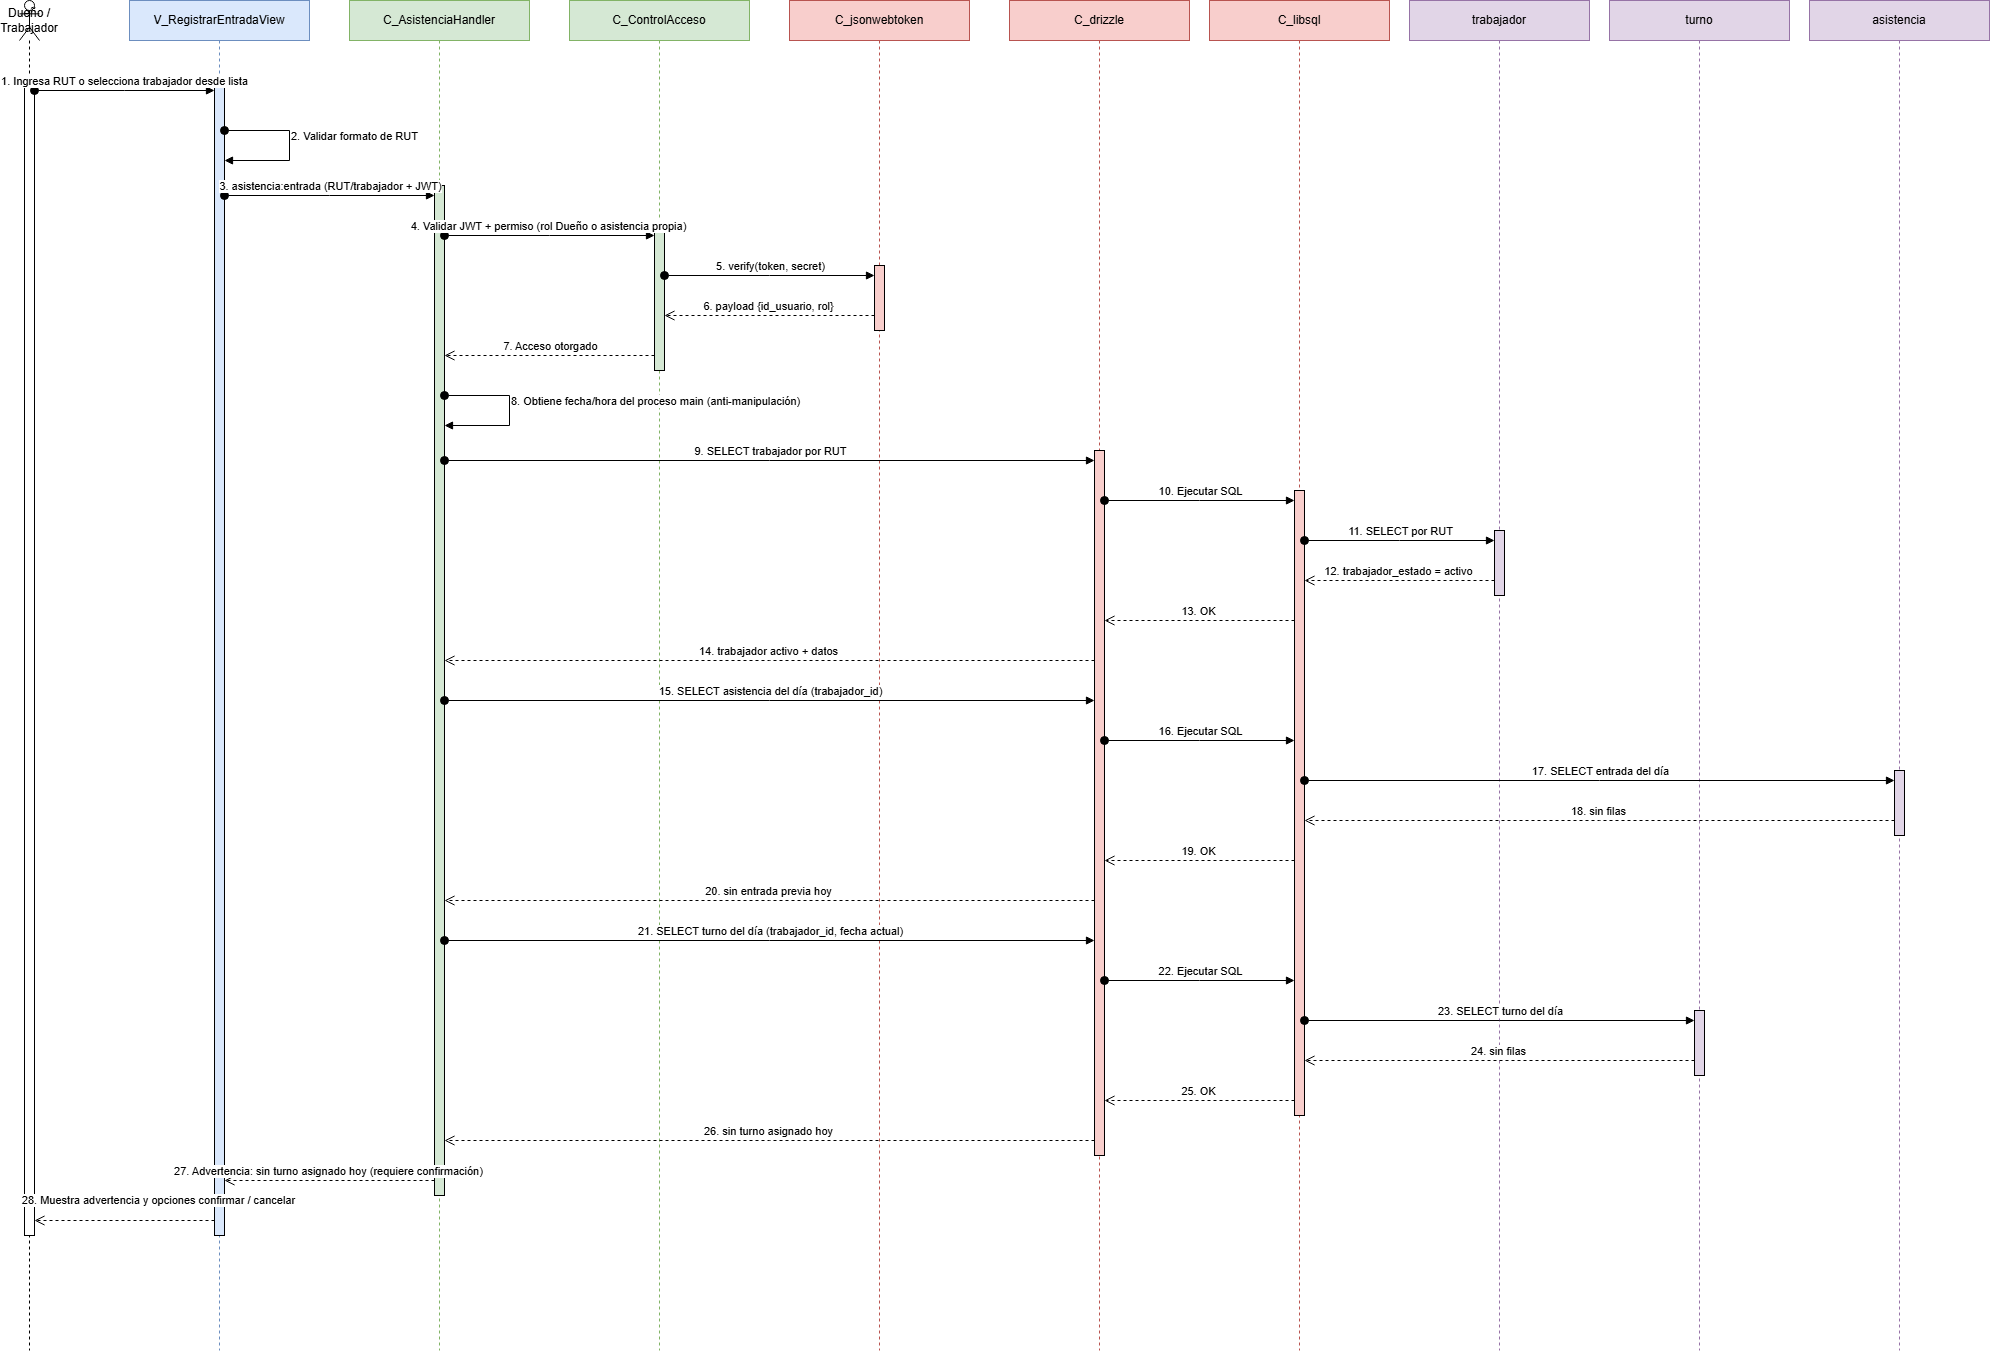

The diagram above was exported from draw.io. Its source (the exported page's mxGraphModel, read from the mxfile embedded in the PNG):
<mxGraphModel dx="2020" dy="1110" grid="0" gridSize="10" guides="1" tooltips="1" connect="1" arrows="1" fold="1" page="1" pageScale="1" pageWidth="2220" pageHeight="1450" background="light-dark(#ffffff, #121212)" math="0" shadow="0">
  <root>
    <mxCell id="0" />
    <mxCell id="1" parent="0" />
    <mxCell id="ll1" parent="1" style="shape=umlLifeline;perimeter=lifelinePerimeter;whiteSpace=wrap;html=1;container=1;dropTarget=0;collapsible=0;recursiveResize=0;outlineConnect=0;portConstraint=eastwest;newEdgeStyle={&quot;curved&quot;:0,&quot;rounded&quot;:0};participant=umlActor;" value="Dueño / Trabajador" vertex="1">
      <mxGeometry height="1350" width="20" x="50" y="10" as="geometry" />
    </mxCell>
    <mxCell id="ll2" parent="1" style="shape=umlLifeline;perimeter=lifelinePerimeter;whiteSpace=wrap;html=1;container=1;dropTarget=0;collapsible=0;recursiveResize=0;outlineConnect=0;portConstraint=eastwest;newEdgeStyle={&quot;curved&quot;:0,&quot;rounded&quot;:0};fillColor=#dae8fc;strokeColor=#6c8ebf;" value="V_RegistrarEntradaView" vertex="1">
      <mxGeometry height="1350" width="180" x="160" y="10" as="geometry" />
    </mxCell>
    <mxCell id="ll3" parent="1" style="shape=umlLifeline;perimeter=lifelinePerimeter;whiteSpace=wrap;html=1;container=1;dropTarget=0;collapsible=0;recursiveResize=0;outlineConnect=0;portConstraint=eastwest;newEdgeStyle={&quot;curved&quot;:0,&quot;rounded&quot;:0};fillColor=#d5e8d4;strokeColor=#82b366;" value="C_AsistenciaHandler" vertex="1">
      <mxGeometry height="1350" width="180" x="380" y="10" as="geometry" />
    </mxCell>
    <mxCell id="ll4" parent="1" style="shape=umlLifeline;perimeter=lifelinePerimeter;whiteSpace=wrap;html=1;container=1;dropTarget=0;collapsible=0;recursiveResize=0;outlineConnect=0;portConstraint=eastwest;newEdgeStyle={&quot;curved&quot;:0,&quot;rounded&quot;:0};fillColor=#d5e8d4;strokeColor=#82b366;" value="C_ControlAcceso" vertex="1">
      <mxGeometry height="1350" width="180" x="600" y="10" as="geometry" />
    </mxCell>
    <mxCell id="ll5" parent="1" style="shape=umlLifeline;perimeter=lifelinePerimeter;whiteSpace=wrap;html=1;container=1;dropTarget=0;collapsible=0;recursiveResize=0;outlineConnect=0;portConstraint=eastwest;newEdgeStyle={&quot;curved&quot;:0,&quot;rounded&quot;:0};fillColor=#f8cecc;strokeColor=#b85450;" value="C_jsonwebtoken" vertex="1">
      <mxGeometry height="1350" width="180" x="820" y="10" as="geometry" />
    </mxCell>
    <mxCell id="ll6" parent="1" style="shape=umlLifeline;perimeter=lifelinePerimeter;whiteSpace=wrap;html=1;container=1;dropTarget=0;collapsible=0;recursiveResize=0;outlineConnect=0;portConstraint=eastwest;newEdgeStyle={&quot;curved&quot;:0,&quot;rounded&quot;:0};fillColor=#f8cecc;strokeColor=#b85450;" value="C_drizzle" vertex="1">
      <mxGeometry height="1350" width="180" x="1040" y="10" as="geometry" />
    </mxCell>
    <mxCell id="ll7" parent="1" style="shape=umlLifeline;perimeter=lifelinePerimeter;whiteSpace=wrap;html=1;container=1;dropTarget=0;collapsible=0;recursiveResize=0;outlineConnect=0;portConstraint=eastwest;newEdgeStyle={&quot;curved&quot;:0,&quot;rounded&quot;:0};fillColor=#f8cecc;strokeColor=#b85450;" value="C_libsql" vertex="1">
      <mxGeometry height="1350" width="180" x="1240" y="10" as="geometry" />
    </mxCell>
    <mxCell id="ll8" parent="1" style="shape=umlLifeline;perimeter=lifelinePerimeter;whiteSpace=wrap;html=1;container=1;dropTarget=0;collapsible=0;recursiveResize=0;outlineConnect=0;portConstraint=eastwest;newEdgeStyle={&quot;curved&quot;:0,&quot;rounded&quot;:0};fillColor=#e1d5e7;strokeColor=#9673a6;" value="trabajador" vertex="1">
      <mxGeometry height="1350" width="180" x="1440" y="10" as="geometry" />
    </mxCell>
    <mxCell id="ll9" parent="1" style="shape=umlLifeline;perimeter=lifelinePerimeter;whiteSpace=wrap;html=1;container=1;dropTarget=0;collapsible=0;recursiveResize=0;outlineConnect=0;portConstraint=eastwest;newEdgeStyle={&quot;curved&quot;:0,&quot;rounded&quot;:0};fillColor=#e1d5e7;strokeColor=#9673a6;" value="turno" vertex="1">
      <mxGeometry height="1350" width="180" x="1640" y="10" as="geometry" />
    </mxCell>
    <mxCell id="ll10" parent="1" style="shape=umlLifeline;perimeter=lifelinePerimeter;whiteSpace=wrap;html=1;container=1;dropTarget=0;collapsible=0;recursiveResize=0;outlineConnect=0;portConstraint=eastwest;newEdgeStyle={&quot;curved&quot;:0,&quot;rounded&quot;:0};fillColor=#e1d5e7;strokeColor=#9673a6;" value="asistencia" vertex="1">
      <mxGeometry height="1350" width="180" x="1840" y="10" as="geometry" />
    </mxCell>
    <mxCell id="bA" parent="1" style="html=1;points=[[0,0,0,0,5],[0,1,0,0,-5],[1,0,0,0,5],[1,1,0,0,-5]];perimeter=orthogonalPerimeter;outlineConnect=0;targetShapes=umlLifeline;portConstraint=eastwest;newEdgeStyle={&quot;curved&quot;:0,&quot;rounded&quot;:0};" value="" vertex="1">
      <mxGeometry height="1155" width="10" x="55" y="90" as="geometry" />
    </mxCell>
    <mxCell id="bV" parent="1" style="html=1;points=[[0,0,0,0,5],[0,1,0,0,-5],[1,0,0,0,5],[1,1,0,0,-5]];perimeter=orthogonalPerimeter;outlineConnect=0;targetShapes=umlLifeline;portConstraint=eastwest;newEdgeStyle={&quot;curved&quot;:0,&quot;rounded&quot;:0};fillColor=#dae8fc;" value="" vertex="1">
      <mxGeometry height="1155" width="10" x="245" y="90" as="geometry" />
    </mxCell>
    <mxCell id="bAH" parent="1" style="html=1;points=[[0,0,0,0,5],[0,1,0,0,-5],[1,0,0,0,5],[1,1,0,0,-5]];perimeter=orthogonalPerimeter;outlineConnect=0;targetShapes=umlLifeline;portConstraint=eastwest;newEdgeStyle={&quot;curved&quot;:0,&quot;rounded&quot;:0};fillColor=#d5e8d4;" value="" vertex="1">
      <mxGeometry height="1010" width="10" x="465" y="195" as="geometry" />
    </mxCell>
    <mxCell id="bCA" parent="1" style="html=1;points=[[0,0,0,0,5],[0,1,0,0,-5],[1,0,0,0,5],[1,1,0,0,-5]];perimeter=orthogonalPerimeter;outlineConnect=0;targetShapes=umlLifeline;portConstraint=eastwest;newEdgeStyle={&quot;curved&quot;:0,&quot;rounded&quot;:0};fillColor=#d5e8d4;" value="" vertex="1">
      <mxGeometry height="145" width="10" x="685" y="235" as="geometry" />
    </mxCell>
    <mxCell id="bJWT" parent="1" style="html=1;points=[[0,0,0,0,5],[0,1,0,0,-5],[1,0,0,0,5],[1,1,0,0,-5]];perimeter=orthogonalPerimeter;outlineConnect=0;targetShapes=umlLifeline;portConstraint=eastwest;newEdgeStyle={&quot;curved&quot;:0,&quot;rounded&quot;:0};fillColor=#f8cecc;" value="" vertex="1">
      <mxGeometry height="65" width="10" x="905" y="275" as="geometry" />
    </mxCell>
    <mxCell id="bDZ" parent="1" style="html=1;points=[[0,0,0,0,5],[0,1,0,0,-5],[1,0,0,0,5],[1,1,0,0,-5]];perimeter=orthogonalPerimeter;outlineConnect=0;targetShapes=umlLifeline;portConstraint=eastwest;newEdgeStyle={&quot;curved&quot;:0,&quot;rounded&quot;:0};fillColor=#f8cecc;" value="" vertex="1">
      <mxGeometry height="705" width="10" x="1125" y="460" as="geometry" />
    </mxCell>
    <mxCell id="bLS" parent="1" style="html=1;points=[[0,0,0,0,5],[0,1,0,0,-5],[1,0,0,0,5],[1,1,0,0,-5]];perimeter=orthogonalPerimeter;outlineConnect=0;targetShapes=umlLifeline;portConstraint=eastwest;newEdgeStyle={&quot;curved&quot;:0,&quot;rounded&quot;:0};fillColor=#f8cecc;" value="" vertex="1">
      <mxGeometry height="625" width="10" x="1325" y="500" as="geometry" />
    </mxCell>
    <mxCell id="bTR" parent="1" style="html=1;points=[[0,0,0,0,5],[0,1,0,0,-5],[1,0,0,0,5],[1,1,0,0,-5]];perimeter=orthogonalPerimeter;outlineConnect=0;targetShapes=umlLifeline;portConstraint=eastwest;newEdgeStyle={&quot;curved&quot;:0,&quot;rounded&quot;:0};fillColor=#e1d5e7;" value="" vertex="1">
      <mxGeometry height="65" width="10" x="1525" y="540" as="geometry" />
    </mxCell>
    <mxCell id="bTU" parent="1" style="html=1;points=[[0,0,0,0,5],[0,1,0,0,-5],[1,0,0,0,5],[1,1,0,0,-5]];perimeter=orthogonalPerimeter;outlineConnect=0;targetShapes=umlLifeline;portConstraint=eastwest;newEdgeStyle={&quot;curved&quot;:0,&quot;rounded&quot;:0};fillColor=#e1d5e7;" value="" vertex="1">
      <mxGeometry height="65" width="10" x="1725" y="1020" as="geometry" />
    </mxCell>
    <mxCell id="bAS" parent="1" style="html=1;points=[[0,0,0,0,5],[0,1,0,0,-5],[1,0,0,0,5],[1,1,0,0,-5]];perimeter=orthogonalPerimeter;outlineConnect=0;targetShapes=umlLifeline;portConstraint=eastwest;newEdgeStyle={&quot;curved&quot;:0,&quot;rounded&quot;:0};fillColor=#e1d5e7;" value="" vertex="1">
      <mxGeometry height="65" width="10" x="1925" y="780" as="geometry" />
    </mxCell>
    <mxCell id="m1" edge="1" parent="1" source="bA" style="html=1;verticalAlign=bottom;startArrow=oval;startFill=1;startSize=8;endArrow=block;curved=0;rounded=0;" target="bV" value="1. Ingresa RUT o selecciona trabajador desde lista">
      <mxGeometry relative="1" as="geometry">
        <Array as="points">
          <mxPoint x="155" y="100" />
        </Array>
        <mxPoint x="65" y="100" as="sourcePoint" />
        <mxPoint x="245" y="100" as="targetPoint" />
      </mxGeometry>
    </mxCell>
    <mxCell id="m2" edge="1" parent="1" style="html=1;align=left;verticalAlign=bottom;startArrow=oval;startFill=1;startSize=8;endArrow=block;rounded=0;curved=0;" value="2. Validar formato de RUT">
      <mxGeometry relative="1" as="geometry">
        <Array as="points">
          <mxPoint x="320" y="140" />
          <mxPoint x="320" y="170" />
        </Array>
        <mxPoint x="255" y="140" as="sourcePoint" />
        <mxPoint x="255" y="170" as="targetPoint" />
      </mxGeometry>
    </mxCell>
    <mxCell id="m3" edge="1" parent="1" source="bV" style="html=1;verticalAlign=bottom;startArrow=oval;startFill=1;startSize=8;endArrow=block;curved=0;rounded=0;" target="bAH" value="3. asistencia:entrada (RUT/trabajador + JWT)">
      <mxGeometry relative="1" as="geometry">
        <Array as="points">
          <mxPoint x="360" y="205" />
        </Array>
        <mxPoint x="255" y="205" as="sourcePoint" />
        <mxPoint x="465" y="205" as="targetPoint" />
      </mxGeometry>
    </mxCell>
    <mxCell id="m4" edge="1" parent="1" source="bAH" style="html=1;verticalAlign=bottom;startArrow=oval;startFill=1;startSize=8;endArrow=block;curved=0;rounded=0;" target="bCA" value="4. Validar JWT + permiso (rol Dueño o asistencia propia)">
      <mxGeometry relative="1" as="geometry">
        <Array as="points">
          <mxPoint x="580" y="245" />
        </Array>
        <mxPoint x="475" y="245" as="sourcePoint" />
        <mxPoint x="685" y="245" as="targetPoint" />
      </mxGeometry>
    </mxCell>
    <mxCell id="m5" edge="1" parent="1" source="bCA" style="html=1;verticalAlign=bottom;startArrow=oval;startFill=1;startSize=8;endArrow=block;curved=0;rounded=0;" target="bJWT" value="5. verify(token, secret)">
      <mxGeometry relative="1" as="geometry">
        <Array as="points">
          <mxPoint x="800" y="285" />
        </Array>
        <mxPoint x="695" y="285" as="sourcePoint" />
        <mxPoint x="905" y="285" as="targetPoint" />
      </mxGeometry>
    </mxCell>
    <mxCell id="m6" edge="1" parent="1" source="bJWT" style="html=1;verticalAlign=bottom;endArrow=open;dashed=1;endSize=8;curved=0;rounded=0;" target="bCA" value="6. payload {id_usuario, rol}">
      <mxGeometry relative="1" as="geometry">
        <Array as="points">
          <mxPoint x="800" y="325" />
        </Array>
        <mxPoint x="905" y="325" as="sourcePoint" />
        <mxPoint x="695" y="325" as="targetPoint" />
      </mxGeometry>
    </mxCell>
    <mxCell id="m7" edge="1" parent="1" source="bCA" style="html=1;verticalAlign=bottom;endArrow=open;dashed=1;endSize=8;curved=0;rounded=0;" target="bAH" value="7. Acceso otorgado">
      <mxGeometry relative="1" as="geometry">
        <Array as="points">
          <mxPoint x="580" y="365" />
        </Array>
        <mxPoint x="685" y="365" as="sourcePoint" />
        <mxPoint x="475" y="365" as="targetPoint" />
      </mxGeometry>
    </mxCell>
    <mxCell id="m8" edge="1" parent="1" style="html=1;align=left;verticalAlign=bottom;startArrow=oval;startFill=1;startSize=8;endArrow=block;rounded=0;curved=0;" value="8. Obtiene fecha/hora del proceso main (anti-manipulación)">
      <mxGeometry relative="1" as="geometry">
        <Array as="points">
          <mxPoint x="540" y="405" />
          <mxPoint x="540" y="435" />
        </Array>
        <mxPoint x="475" y="405" as="sourcePoint" />
        <mxPoint x="475" y="435" as="targetPoint" />
      </mxGeometry>
    </mxCell>
    <mxCell id="m9" edge="1" parent="1" source="bAH" style="html=1;verticalAlign=bottom;startArrow=oval;startFill=1;startSize=8;endArrow=block;curved=0;rounded=0;" target="bDZ" value="9. SELECT trabajador por RUT">
      <mxGeometry relative="1" as="geometry">
        <Array as="points">
          <mxPoint x="800" y="470" />
        </Array>
        <mxPoint x="475" y="470" as="sourcePoint" />
        <mxPoint x="1125" y="470" as="targetPoint" />
      </mxGeometry>
    </mxCell>
    <mxCell id="m10" edge="1" parent="1" source="bDZ" style="html=1;verticalAlign=bottom;startArrow=oval;startFill=1;startSize=8;endArrow=block;curved=0;rounded=0;" target="bLS" value="10. Ejecutar SQL">
      <mxGeometry relative="1" as="geometry">
        <Array as="points">
          <mxPoint x="1230" y="510" />
        </Array>
        <mxPoint x="1135" y="510" as="sourcePoint" />
        <mxPoint x="1325" y="510" as="targetPoint" />
      </mxGeometry>
    </mxCell>
    <mxCell id="m11" edge="1" parent="1" source="bLS" style="html=1;verticalAlign=bottom;startArrow=oval;startFill=1;startSize=8;endArrow=block;curved=0;rounded=0;" target="bTR" value="11. SELECT por RUT">
      <mxGeometry relative="1" as="geometry">
        <Array as="points">
          <mxPoint x="1430" y="550" />
        </Array>
        <mxPoint x="1335" y="550" as="sourcePoint" />
        <mxPoint x="1525" y="550" as="targetPoint" />
      </mxGeometry>
    </mxCell>
    <mxCell id="m12" edge="1" parent="1" source="bTR" style="html=1;verticalAlign=bottom;endArrow=open;dashed=1;endSize=8;curved=0;rounded=0;" target="bLS" value="12. trabajador_estado = activo">
      <mxGeometry relative="1" as="geometry">
        <Array as="points">
          <mxPoint x="1430" y="590" />
        </Array>
        <mxPoint x="1525" y="590" as="sourcePoint" />
        <mxPoint x="1335" y="590" as="targetPoint" />
      </mxGeometry>
    </mxCell>
    <mxCell id="m13" edge="1" parent="1" source="bLS" style="html=1;verticalAlign=bottom;endArrow=open;dashed=1;endSize=8;curved=0;rounded=0;" target="bDZ" value="13. OK">
      <mxGeometry relative="1" as="geometry">
        <Array as="points">
          <mxPoint x="1230" y="630" />
        </Array>
        <mxPoint x="1325" y="630" as="sourcePoint" />
        <mxPoint x="1135" y="630" as="targetPoint" />
      </mxGeometry>
    </mxCell>
    <mxCell id="m14" edge="1" parent="1" source="bDZ" style="html=1;verticalAlign=bottom;endArrow=open;dashed=1;endSize=8;curved=0;rounded=0;" target="bAH" value="14. trabajador activo + datos">
      <mxGeometry relative="1" as="geometry">
        <Array as="points">
          <mxPoint x="800" y="670" />
        </Array>
        <mxPoint x="1125" y="670" as="sourcePoint" />
        <mxPoint x="475" y="670" as="targetPoint" />
      </mxGeometry>
    </mxCell>
    <mxCell id="m15" edge="1" parent="1" source="bAH" style="html=1;verticalAlign=bottom;startArrow=oval;startFill=1;startSize=8;endArrow=block;curved=0;rounded=0;" target="bDZ" value="15. SELECT asistencia del día (trabajador_id)">
      <mxGeometry relative="1" as="geometry">
        <Array as="points">
          <mxPoint x="800" y="710" />
        </Array>
        <mxPoint x="475" y="710" as="sourcePoint" />
        <mxPoint x="1125" y="710" as="targetPoint" />
      </mxGeometry>
    </mxCell>
    <mxCell id="m16" edge="1" parent="1" source="bDZ" style="html=1;verticalAlign=bottom;startArrow=oval;startFill=1;startSize=8;endArrow=block;curved=0;rounded=0;" target="bLS" value="16. Ejecutar SQL">
      <mxGeometry relative="1" as="geometry">
        <Array as="points">
          <mxPoint x="1230" y="750" />
        </Array>
        <mxPoint x="1135" y="750" as="sourcePoint" />
        <mxPoint x="1325" y="750" as="targetPoint" />
      </mxGeometry>
    </mxCell>
    <mxCell id="m17" edge="1" parent="1" source="bLS" style="html=1;verticalAlign=bottom;startArrow=oval;startFill=1;startSize=8;endArrow=block;curved=0;rounded=0;" target="bAS" value="17. SELECT entrada del día">
      <mxGeometry relative="1" as="geometry">
        <Array as="points">
          <mxPoint x="1630" y="790" />
        </Array>
        <mxPoint x="1335" y="790" as="sourcePoint" />
        <mxPoint x="1925" y="790" as="targetPoint" />
      </mxGeometry>
    </mxCell>
    <mxCell id="m18" edge="1" parent="1" source="bAS" style="html=1;verticalAlign=bottom;endArrow=open;dashed=1;endSize=8;curved=0;rounded=0;" target="bLS" value="18. sin filas">
      <mxGeometry relative="1" as="geometry">
        <Array as="points">
          <mxPoint x="1630" y="830" />
        </Array>
        <mxPoint x="1925" y="830" as="sourcePoint" />
        <mxPoint x="1335" y="830" as="targetPoint" />
      </mxGeometry>
    </mxCell>
    <mxCell id="m19" edge="1" parent="1" source="bLS" style="html=1;verticalAlign=bottom;endArrow=open;dashed=1;endSize=8;curved=0;rounded=0;" target="bDZ" value="19. OK">
      <mxGeometry relative="1" as="geometry">
        <Array as="points">
          <mxPoint x="1230" y="870" />
        </Array>
        <mxPoint x="1325" y="870" as="sourcePoint" />
        <mxPoint x="1135" y="870" as="targetPoint" />
      </mxGeometry>
    </mxCell>
    <mxCell id="m20" edge="1" parent="1" source="bDZ" style="html=1;verticalAlign=bottom;endArrow=open;dashed=1;endSize=8;curved=0;rounded=0;" target="bAH" value="20. sin entrada previa hoy">
      <mxGeometry relative="1" as="geometry">
        <Array as="points">
          <mxPoint x="800" y="910" />
        </Array>
        <mxPoint x="1125" y="910" as="sourcePoint" />
        <mxPoint x="475" y="910" as="targetPoint" />
      </mxGeometry>
    </mxCell>
    <mxCell id="m21" edge="1" parent="1" source="bAH" style="html=1;verticalAlign=bottom;startArrow=oval;startFill=1;startSize=8;endArrow=block;curved=0;rounded=0;" target="bDZ" value="21. SELECT turno del día (trabajador_id, fecha actual)">
      <mxGeometry relative="1" as="geometry">
        <Array as="points">
          <mxPoint x="800" y="950" />
        </Array>
        <mxPoint x="475" y="950" as="sourcePoint" />
        <mxPoint x="1125" y="950" as="targetPoint" />
      </mxGeometry>
    </mxCell>
    <mxCell id="m22" edge="1" parent="1" source="bDZ" style="html=1;verticalAlign=bottom;startArrow=oval;startFill=1;startSize=8;endArrow=block;curved=0;rounded=0;" target="bLS" value="22. Ejecutar SQL">
      <mxGeometry relative="1" as="geometry">
        <Array as="points">
          <mxPoint x="1230" y="990" />
        </Array>
        <mxPoint x="1135" y="990" as="sourcePoint" />
        <mxPoint x="1325" y="990" as="targetPoint" />
      </mxGeometry>
    </mxCell>
    <mxCell id="m23" edge="1" parent="1" source="bLS" style="html=1;verticalAlign=bottom;startArrow=oval;startFill=1;startSize=8;endArrow=block;curved=0;rounded=0;" target="bTU" value="23. SELECT turno del día">
      <mxGeometry relative="1" as="geometry">
        <Array as="points">
          <mxPoint x="1530" y="1030" />
        </Array>
        <mxPoint x="1335" y="1030" as="sourcePoint" />
        <mxPoint x="1725" y="1030" as="targetPoint" />
      </mxGeometry>
    </mxCell>
    <mxCell id="m24" edge="1" parent="1" source="bTU" style="html=1;verticalAlign=bottom;endArrow=open;dashed=1;endSize=8;curved=0;rounded=0;" target="bLS" value="24. sin filas">
      <mxGeometry relative="1" as="geometry">
        <Array as="points">
          <mxPoint x="1530" y="1070" />
        </Array>
        <mxPoint x="1725" y="1070" as="sourcePoint" />
        <mxPoint x="1335" y="1070" as="targetPoint" />
      </mxGeometry>
    </mxCell>
    <mxCell id="m25" edge="1" parent="1" source="bLS" style="html=1;verticalAlign=bottom;endArrow=open;dashed=1;endSize=8;curved=0;rounded=0;" target="bDZ" value="25. OK">
      <mxGeometry relative="1" as="geometry">
        <Array as="points">
          <mxPoint x="1230" y="1110" />
        </Array>
        <mxPoint x="1325" y="1110" as="sourcePoint" />
        <mxPoint x="1135" y="1110" as="targetPoint" />
      </mxGeometry>
    </mxCell>
    <mxCell id="m26" edge="1" parent="1" source="bDZ" style="html=1;verticalAlign=bottom;endArrow=open;dashed=1;endSize=8;curved=0;rounded=0;" target="bAH" value="26. sin turno asignado hoy">
      <mxGeometry relative="1" as="geometry">
        <Array as="points">
          <mxPoint x="800" y="1150" />
        </Array>
        <mxPoint x="1125" y="1150" as="sourcePoint" />
        <mxPoint x="475" y="1150" as="targetPoint" />
      </mxGeometry>
    </mxCell>
    <mxCell id="m27" edge="1" parent="1" source="bAH" style="html=1;verticalAlign=bottom;endArrow=open;dashed=1;endSize=8;curved=0;rounded=0;" target="bV" value="27. Advertencia: sin turno asignado hoy (requiere confirmación)">
      <mxGeometry relative="1" as="geometry">
        <Array as="points">
          <mxPoint x="360" y="1190" />
        </Array>
        <mxPoint x="465" y="1190" as="sourcePoint" />
        <mxPoint x="255" y="1190" as="targetPoint" />
      </mxGeometry>
    </mxCell>
    <mxCell id="m28" edge="1" parent="1" source="bV" style="html=1;verticalAlign=bottom;endArrow=open;dashed=1;endSize=8;curved=0;rounded=0;" target="bA" value="28. Muestra advertencia y opciones confirmar / cancelar">
      <mxGeometry relative="1" x="-0.3771" y="-11" as="geometry">
        <mxPoint as="offset" />
        <Array as="points">
          <mxPoint x="155" y="1230" />
        </Array>
        <mxPoint x="245" y="1230" as="sourcePoint" />
        <mxPoint x="65" y="1230" as="targetPoint" />
      </mxGeometry>
    </mxCell>
  </root>
</mxGraphModel>